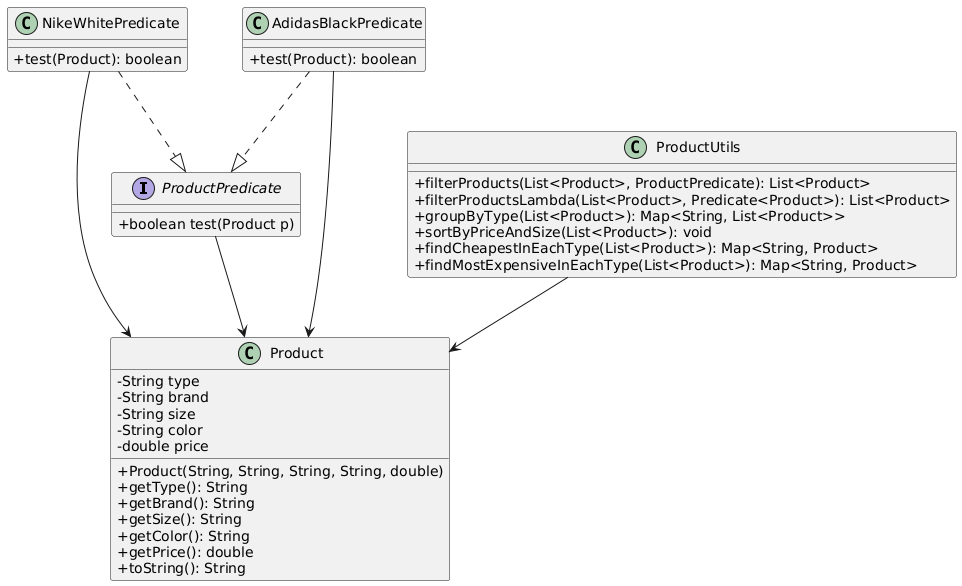

The diagram above was rendered by PlantUML. Its source (embedded in the PNG):
@startuml
' Включаем поддержку Java-like классов
skinparam classAttributeIconSize 0

interface ProductPredicate {
    +boolean test(Product p)
}

class Product {
    - String type
    - String brand
    - String size
    - String color
    - double price

    +Product(String, String, String, String, double)
    +getType(): String
    +getBrand(): String
    +getSize(): String
    +getColor(): String
    +getPrice(): double
    +toString(): String
}

class NikeWhitePredicate {
    +test(Product): boolean
}

class AdidasBlackPredicate {
    +test(Product): boolean
}

class ProductUtils {
    +filterProducts(List<Product>, ProductPredicate): List<Product>
    +filterProductsLambda(List<Product>, Predicate<Product>): List<Product>
    +groupByType(List<Product>): Map<String, List<Product>>
    +sortByPriceAndSize(List<Product>): void
    +findCheapestInEachType(List<Product>): Map<String, Product>
    +findMostExpensiveInEachType(List<Product>): Map<String, Product>
}

NikeWhitePredicate ..|> ProductPredicate
AdidasBlackPredicate ..|> ProductPredicate

ProductUtils --> Product
ProductPredicate --> Product
NikeWhitePredicate --> Product
AdidasBlackPredicate --> Product
@enduml